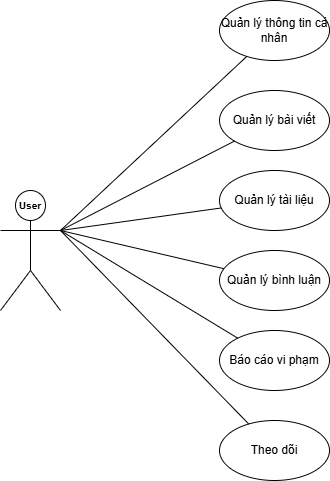

The diagram above was exported from draw.io. Its source (the exported page's mxGraphModel, read from the mxfile embedded in the PNG):
<mxGraphModel dx="872" dy="473" grid="1" gridSize="10" guides="1" tooltips="1" connect="1" arrows="1" fold="1" page="1" pageScale="1" pageWidth="827" pageHeight="1169" math="0" shadow="0">
  <root>
    <mxCell id="0" />
    <mxCell id="1" parent="0" />
    <mxCell id="juvP_8PN64oBZ_HI0e5t-2" parent="1" style="shape=umlActor;html=1;align=center;verticalAlign=top;" value="" vertex="1">
      <mxGeometry height="120" width="60" x="140" y="230" as="geometry" />
    </mxCell>
    <mxCell id="juvP_8PN64oBZ_HI0e5t-3" parent="1" style="text;html=1;whiteSpace=wrap;strokeColor=none;fillColor=none;align=center;verticalAlign=middle;rounded=0;" value="&lt;b&gt;&lt;font style=&quot;font-size: 10px;&quot;&gt;User&lt;/font&gt;&lt;/b&gt;" vertex="1">
      <mxGeometry height="30" width="60" x="140" y="230" as="geometry" />
    </mxCell>
    <mxCell id="2NRYXwBv1pVgGeMuqiZG-1" parent="1" style="ellipse;whiteSpace=wrap;html=1;align=center;verticalAlign=middle;" value="Quản lý bài viết" vertex="1">
      <mxGeometry height="60" width="110" x="359" y="130" as="geometry" />
    </mxCell>
    <mxCell id="2NRYXwBv1pVgGeMuqiZG-2" parent="1" style="ellipse;whiteSpace=wrap;html=1;align=center;verticalAlign=middle;" value="Quản lý thông tin cá nhân" vertex="1">
      <mxGeometry height="60" width="110" x="359" y="40" as="geometry" />
    </mxCell>
    <mxCell id="2NRYXwBv1pVgGeMuqiZG-3" parent="1" style="ellipse;whiteSpace=wrap;html=1;align=center;verticalAlign=middle;" value="Quản lý tài liệu" vertex="1">
      <mxGeometry height="60" width="110" x="359" y="210" as="geometry" />
    </mxCell>
    <mxCell id="2NRYXwBv1pVgGeMuqiZG-5" parent="1" style="ellipse;whiteSpace=wrap;html=1;align=center;verticalAlign=middle;" value="Quản lý bình luận" vertex="1">
      <mxGeometry height="60" width="110" x="359" y="290" as="geometry" />
    </mxCell>
    <mxCell id="2NRYXwBv1pVgGeMuqiZG-6" edge="1" parent="1" source="juvP_8PN64oBZ_HI0e5t-2" style="endArrow=none;html=1;exitX=1;exitY=0.3333333333333333;exitDx=0;exitDy=0;exitPerimeter=0;" target="2NRYXwBv1pVgGeMuqiZG-1">
      <mxGeometry relative="1" as="geometry">
        <mxPoint x="220" y="252.5" as="sourcePoint" />
      </mxGeometry>
    </mxCell>
    <mxCell id="2NRYXwBv1pVgGeMuqiZG-7" edge="1" parent="1" source="juvP_8PN64oBZ_HI0e5t-2" style="endArrow=none;html=1;exitX=1;exitY=0.3333333333333333;exitDx=0;exitDy=0;exitPerimeter=0;" target="2NRYXwBv1pVgGeMuqiZG-2">
      <mxGeometry relative="1" as="geometry">
        <mxPoint x="220" y="254.5" as="sourcePoint" />
      </mxGeometry>
    </mxCell>
    <mxCell id="2NRYXwBv1pVgGeMuqiZG-8" edge="1" parent="1" source="juvP_8PN64oBZ_HI0e5t-2" style="endArrow=none;html=1;exitX=1;exitY=0.3333333333333333;exitDx=0;exitDy=0;exitPerimeter=0;" target="2NRYXwBv1pVgGeMuqiZG-3">
      <mxGeometry relative="1" as="geometry">
        <mxPoint x="220" y="252.5" as="sourcePoint" />
      </mxGeometry>
    </mxCell>
    <mxCell id="2NRYXwBv1pVgGeMuqiZG-9" edge="1" parent="1" source="juvP_8PN64oBZ_HI0e5t-2" style="endArrow=none;html=1;exitX=1;exitY=0.3333333333333333;exitDx=0;exitDy=0;exitPerimeter=0;" target="2NRYXwBv1pVgGeMuqiZG-5">
      <mxGeometry relative="1" as="geometry">
        <mxPoint x="220" y="252.5" as="sourcePoint" />
      </mxGeometry>
    </mxCell>
    <mxCell id="2NRYXwBv1pVgGeMuqiZG-12" parent="1" style="ellipse;whiteSpace=wrap;html=1;align=center;verticalAlign=middle;" value="Báo cáo vi phạm" vertex="1">
      <mxGeometry height="60" width="110" x="359" y="370" as="geometry" />
    </mxCell>
    <mxCell id="2NRYXwBv1pVgGeMuqiZG-13" edge="1" parent="1" source="juvP_8PN64oBZ_HI0e5t-2" style="endArrow=none;html=1;exitX=1;exitY=0.3333333333333333;exitDx=0;exitDy=0;exitPerimeter=0;" target="2NRYXwBv1pVgGeMuqiZG-12">
      <mxGeometry relative="1" as="geometry">
        <mxPoint x="230" y="260" as="sourcePoint" />
      </mxGeometry>
    </mxCell>
    <mxCell id="SetEDFRjXzc-7h3jtUe7-1" parent="1" style="ellipse;whiteSpace=wrap;html=1;align=center;verticalAlign=middle;" value="Theo dõi" vertex="1">
      <mxGeometry height="60" width="110" x="359" y="460" as="geometry" />
    </mxCell>
    <mxCell id="SetEDFRjXzc-7h3jtUe7-2" edge="1" parent="1" style="endArrow=none;html=1;" target="SetEDFRjXzc-7h3jtUe7-1">
      <mxGeometry relative="1" as="geometry">
        <mxPoint x="200" y="270" as="sourcePoint" />
      </mxGeometry>
    </mxCell>
  </root>
</mxGraphModel>